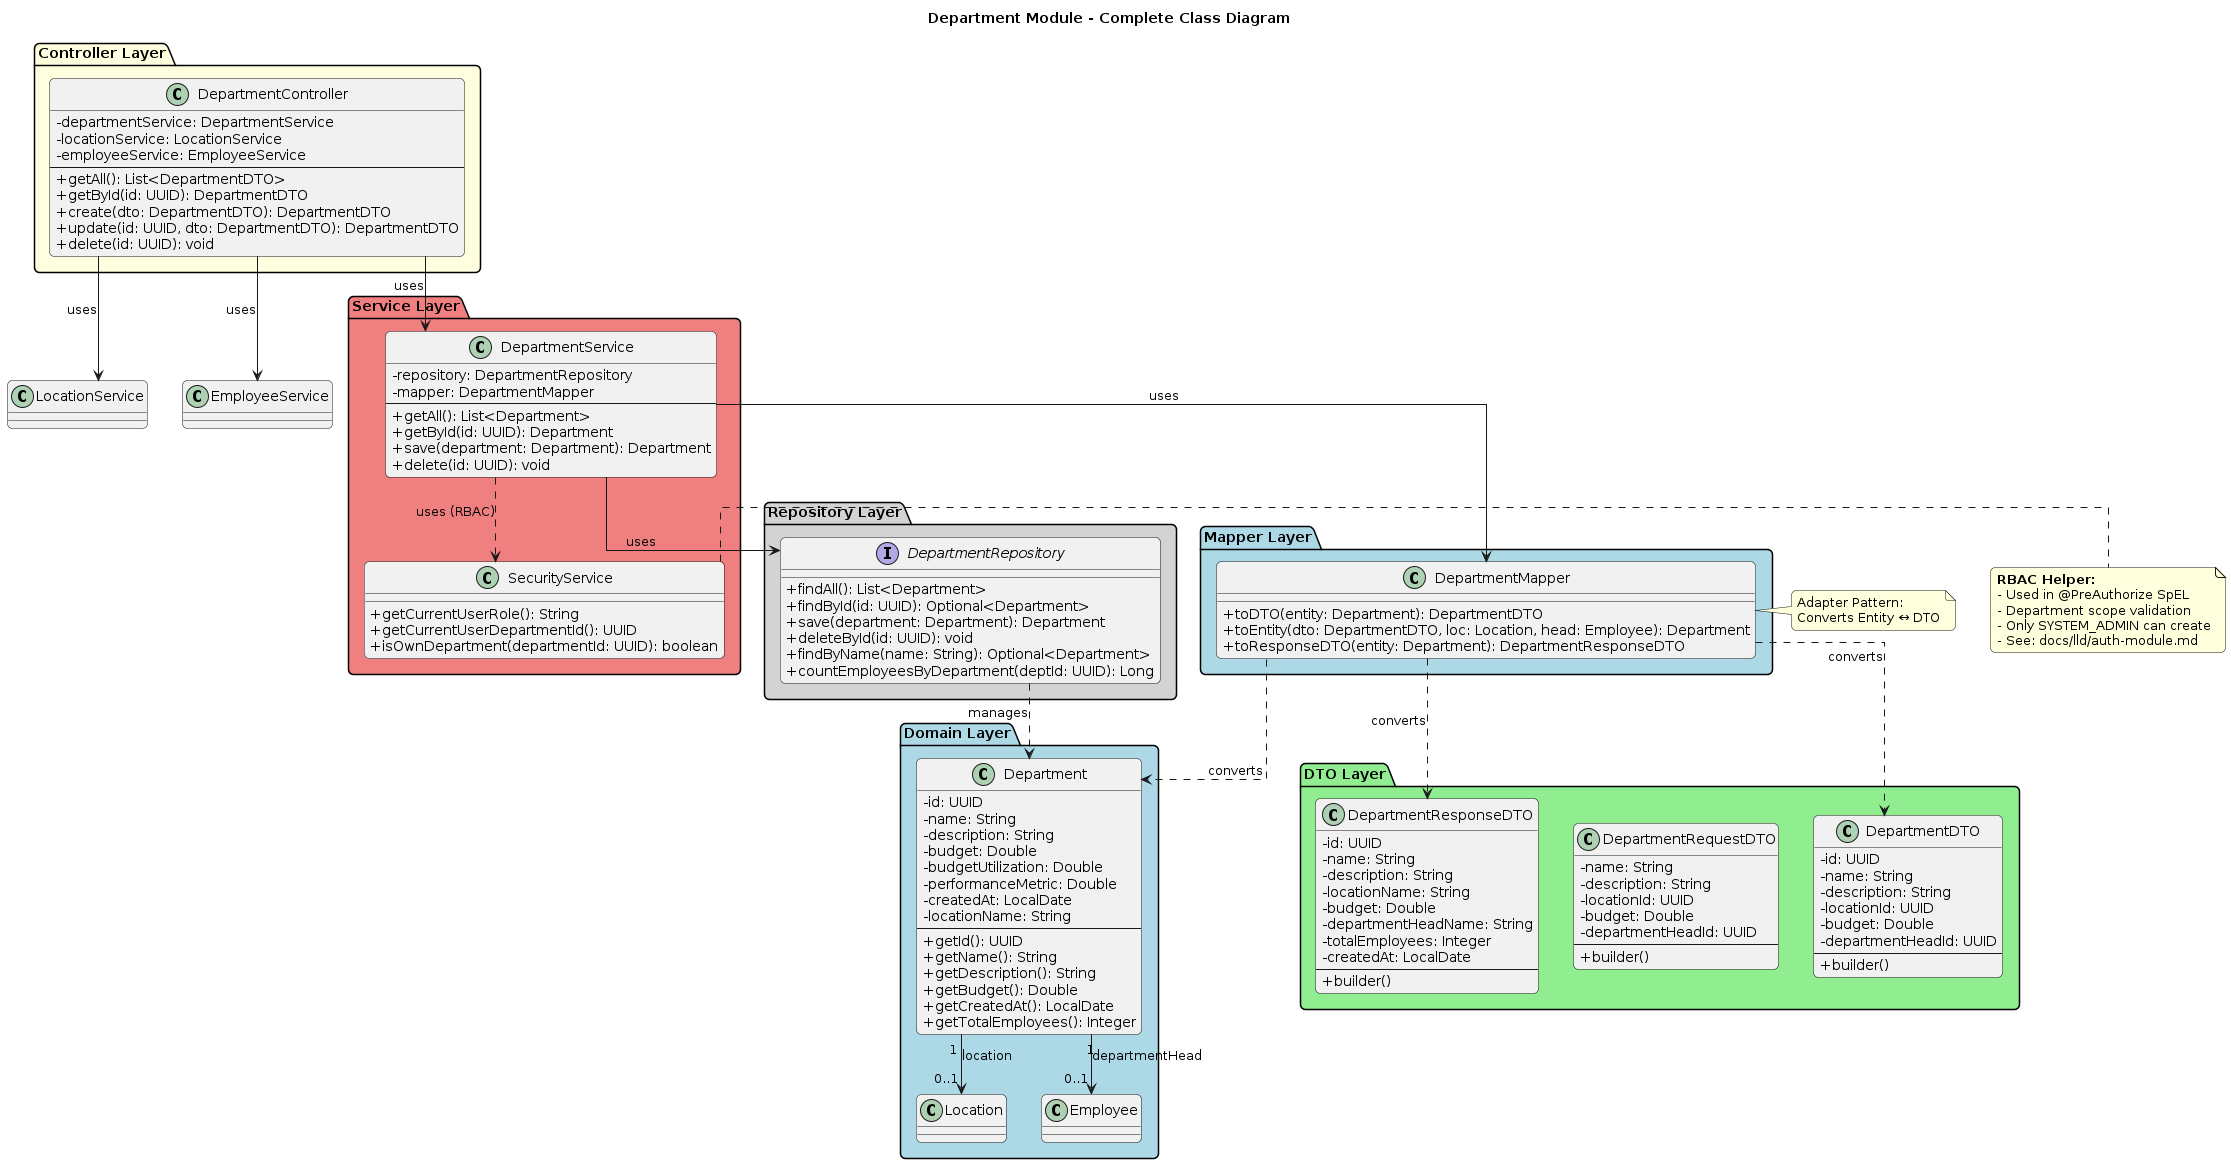

The diagram above was rendered by PlantUML. Its source (embedded in the PNG):
@startuml Department Module - Complete Class Structure
' Workflow test - updated
skinparam classAttributeIconSize 0
skinparam linetype ortho
skinparam roundcorner 10

title Department Module - Complete Class Diagram

package "Domain Layer" #LightBlue {
    class Department {
        - id: UUID
        - name: String
        - description: String
        - budget: Double
        - budgetUtilization: Double
        - performanceMetric: Double
        - createdAt: LocalDate
        - locationName: String
        --
        + getId(): UUID
        + getName(): String
        + getDescription(): String
        + getBudget(): Double
        + getCreatedAt(): LocalDate
        + getTotalEmployees(): Integer
    }
    
    Department "1" --> "0..1" Location : location
    Department "1" --> "0..1" Employee : departmentHead
}

package "DTO Layer" #LightGreen {
    class DepartmentDTO {
        - id: UUID
        - name: String
        - description: String
        - locationId: UUID
        - budget: Double
        - departmentHeadId: UUID
        --
        + builder()
    }
    
    class DepartmentRequestDTO {
        - name: String
        - description: String
        - locationId: UUID
        - budget: Double
        - departmentHeadId: UUID
        --
        + builder()
    }
    
    class DepartmentResponseDTO {
        - id: UUID
        - name: String
        - description: String
        - locationName: String
        - budget: Double
        - departmentHeadName: String
        - totalEmployees: Integer
        - createdAt: LocalDate
        --
        + builder()
    }
}

package "Controller Layer" #LightYellow {
    class DepartmentController {
        - departmentService: DepartmentService
        - locationService: LocationService
        - employeeService: EmployeeService
        --
        + getAll(): List<DepartmentDTO>
        + getById(id: UUID): DepartmentDTO
        + create(dto: DepartmentDTO): DepartmentDTO
        + update(id: UUID, dto: DepartmentDTO): DepartmentDTO
        + delete(id: UUID): void
    }
}

package "Service Layer" #LightCoral {
    class DepartmentService {
        - repository: DepartmentRepository
        - mapper: DepartmentMapper
        --
        + getAll(): List<Department>
        + getById(id: UUID): Department
        + save(department: Department): Department
        + delete(id: UUID): void
    }
    
    class SecurityService {
        + getCurrentUserRole(): String
        + getCurrentUserDepartmentId(): UUID
        + isOwnDepartment(departmentId: UUID): boolean
    }
}

package "Repository Layer" #LightGray {
    interface DepartmentRepository {
        + findAll(): List<Department>
        + findById(id: UUID): Optional<Department>
        + save(department: Department): Department
        + deleteById(id: UUID): void
        + findByName(name: String): Optional<Department>
        + countEmployeesByDepartment(deptId: UUID): Long
    }
}

package "Mapper Layer" #LightBlue {
    class DepartmentMapper {
        + toDTO(entity: Department): DepartmentDTO
        + toEntity(dto: DepartmentDTO, loc: Location, head: Employee): Department
        + toResponseDTO(entity: Department): DepartmentResponseDTO
    }
}

' ============================================
' RELATIONSHIPS
' ============================================

DepartmentController --> DepartmentService : uses
DepartmentController --> LocationService : uses
DepartmentController --> EmployeeService : uses

DepartmentService --> DepartmentRepository : uses
DepartmentService --> DepartmentMapper : uses
DepartmentService ..> SecurityService : uses (RBAC)

DepartmentMapper ..> Department : converts
DepartmentMapper ..> DepartmentDTO : converts
DepartmentMapper ..> DepartmentResponseDTO : converts

DepartmentRepository ..> Department : manages

note right of DepartmentMapper
  Adapter Pattern:
  Converts Entity ↔ DTO
end note

note right of SecurityService
  **RBAC Helper:**
  - Used in @PreAuthorize SpEL
  - Department scope validation
  - Only SYSTEM_ADMIN can create
  - See: docs/lld/auth-module.md
end note

@enduml